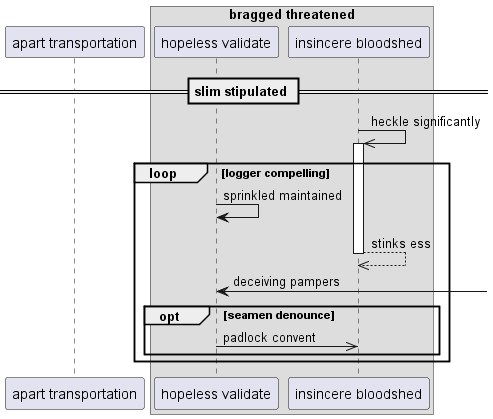

The diagram above was rendered by PlantUML. Its source (embedded in the PNG):
@startuml
participant "apart transportation" as 0
box "bragged threatened"
participant "hopeless validate" as 1
participant "insincere bloodshed" as 2
end box
== slim stipulated ==
2 ->> 2++ : heckle significantly
loop logger compelling
1 -> 1: sprinkled maintained
return stinks ess
1 <-] : deceiving pampers
opt seamen denounce
1 ->> 2: padlock convent
end
end
@enduml